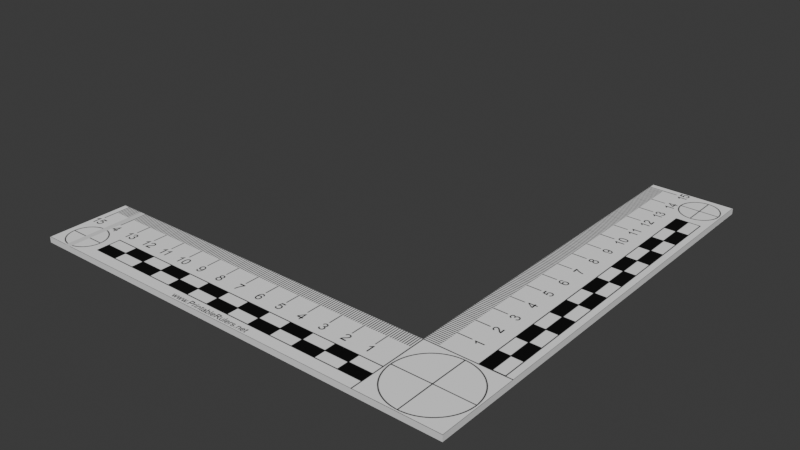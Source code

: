 # Source: evidence_ruler.blend  (saved by Blender 4.4.30; exported with 4.5.12 LTS)
import bpy
from mathutils import Matrix  # noqa: F401  (used for matrix-valued properties, if any)

bpy.ops.wm.read_factory_settings(use_empty=True)
scene = bpy.context.scene
scene.name = 'Scene'

# ---- collections
col_collection = bpy.data.collections.new('Collection'); scene.collection.children.link(col_collection)

# ---- images (referenced by path relative to the original .blend; pixels are not part of the script)
import os
ASSET_DIR = os.environ.get("B2B_ASSET_DIR", "")  # directory of the original .blend (textures are referenced by path, not embedded)
HERE = os.path.dirname(os.path.abspath(__file__))  # packed textures are extracted next to this script under _unpacked/

def load_image(name, relpath, width, height, colorspace="sRGB"):
    """Load a texture the original file referenced (path relative to the .blend, or extracted next to this script)."""
    p = next((c for c in (os.path.join(HERE, relpath), os.path.join(ASSET_DIR, relpath)) if relpath and os.path.exists(c)), "")
    if p:
        img = bpy.data.images.load(p, check_existing=True)
        img.name = name
    else:  # same state as the original file: an image datablock whose file is absent (Cycles renders it pink)
        img = bpy.data.images.new(name, width, height)
        img.source = "FILE"
        img.filepath = "//" + (relpath or name)
    img.colorspace_settings.name = colorspace
    return img
img_evidence_ruler_t = load_image('Evidence Ruler_t', '_unpacked/Evidence_Ruler_t.1eb73201.png', 1024, 1024, 'sRGB')

# ---- materials (node trees are filled in below, after node groups)
mat_evidence_ruler = bpy.data.materials.new('Evidence Ruler')

# ---- material node trees
mat_evidence_ruler.use_nodes = True; mat_evidence_ruler.node_tree.nodes.clear()
_N = mat_evidence_ruler.node_tree.nodes; _L = mat_evidence_ruler.node_tree.links
n0 = _N.new('ShaderNodeBsdfPrincipled'); n0.name = 'Principled BSDF'; n0.location = (10, 300)
n1 = _N.new('ShaderNodeOutputMaterial'); n1.name = 'Material Output'; n1.location = (300, 300)
n2 = _N.new('ShaderNodeTexImage'); n2.name = 'Image Texture'; n2.location = (-270, 260)
n2.image = img_evidence_ruler_t
n3 = _N.new('ShaderNodeMapping'); n3.name = 'Mapping'; n3.location = (-450, 260)
n4 = _N.new('ShaderNodeTexCoord'); n4.name = 'Texture Coordinate'; n4.location = (-630, 260)
_L.new(n0.outputs[0], n1.inputs[0])
_L.new(n2.outputs[0], n0.inputs[0])
_L.new(n3.outputs[0], n2.inputs[0])
_L.new(n4.outputs[2], n3.inputs[0])
n1.is_active_output = True

# ---- world
world_world = bpy.data.worlds.new('World'); scene.world = world_world
world_world.use_nodes = True; world_world.node_tree.nodes.clear()
_N = world_world.node_tree.nodes; _L = world_world.node_tree.links
n0 = _N.new('ShaderNodeOutputWorld'); n0.name = 'World Output'; n0.location = (300, 300)
n1 = _N.new('ShaderNodeBackground'); n1.name = 'Background'; n1.location = (10, 300)
n1.inputs[0].default_value = (0.05088, 0.05088, 0.05088, 1.0)
_L.new(n1.outputs[0], n0.inputs[0])
n0.is_active_output = True
world_world.color = (0.05088, 0.05088, 0.05088)
world_world.sun_shadow_jitter_overblur = 0.0

# ---- meshes
me_plane = bpy.data.meshes.new('Plane')
me_plane.from_pydata([(-0.1707, 0.01759, -0.00125), (-0.01759, 0.01759, -0.00125), (-0.01759, 0.1707, -0.00125), (-0.1707, -0.01759, -0.00125), (0.01759, -0.01759, -0.00125), (0.01759, 0.1707, -0.00125), (-0.1707, 0.01759, 0.00125), (-0.01759, 0.01759, 0.00125), (-0.01759, 0.1707, 0.00125), (-0.1707, -0.01759, 0.00125), (0.01759, -0.01759, 0.00125), (0.01759, 0.1707, 0.00125)], [], [(0, 1, 4, 3), (1, 2, 5, 4), (6, 9, 10, 7), (7, 10, 11, 8), (1, 0, 6, 7), (2, 1, 7, 8), (3, 4, 10, 9), (4, 5, 11, 10), (5, 2, 8, 11), (0, 3, 9, 6)])
_uv = me_plane.uv_layers.new(name='UVMap.001')
_uv.uv.foreach_set('vector', [0.0001, 0.1869, 0.8131, 0.1869, 0.9999, 0.0001, 0.0001, 0.0001, 0.8131, 0.1869, 0.8131, 0.9999, 0.9999, 0.9999, 0.9999, 0.0001, 0.0001, 0.1869, 0.0001, 0.0001, 0.9999, 0.0001, 0.8131, 0.1869, 0.8131, 0.1869, 0.9999, 0.0001, 0.9999, 0.9999, 0.8131, 0.9999, 0.03718, 0.1942, 0.03718, 0.8447, 0.02656, 0.8447, 0.02656, 0.1942, 0.04781, 0.1942, 0.04781, 0.8447, 0.03718, 0.8447, 0.03718, 0.1942, 0.01594, 0.1942, 0.01594, 0.9942, 0.005312, 0.9942, 0.005312, 0.1942, 0.02656, 0.1942, 0.02656, 0.9942, 0.01594, 0.9942, 0.01594, 0.1942, 0.04781, 0.8447, 0.04781, 0.9942, 0.03718, 0.9942, 0.03718, 0.8447, 0.0664, 5.013e-09, 0.0664, 0.1869, 0.05312, 0.1869, 0.05312, 4.01e-09])
me_plane.materials.append(mat_evidence_ruler)
me_plane.update()

# ---- objects
ob_evidence_ruler = bpy.data.objects.new('Evidence Ruler', me_plane)

# ---- transforms, parenting, visibility, modifiers, constraints
ob_evidence_ruler.location = (0.0, 0.0, 0.0)

# ---- collection membership
col_collection.objects.link(ob_evidence_ruler)

# ---- scene / render settings (as saved in the file)
scene.frame_start = 1; scene.frame_end = 250; scene.frame_set(1)
scene.render.engine = 'CYCLES'
scene.cycles.use_denoising = False
bpy.context.view_layer.update()

# ---- added for rendering (the .blend has no active camera and no usable light): camera, sun
cam_auto = bpy.data.cameras.new('AutoCamera')
cam_auto.lens = 50.0
cam_auto.sensor_width = 36.0
cam_auto.clip_end = 1000.0
ob_auto_camera = bpy.data.objects.new('AutoCamera', cam_auto)
scene.collection.objects.link(ob_auto_camera)
ob_auto_camera.location = (0.169804, -0.219073, 0.197076)
ob_auto_camera.rotation_euler = (1.09748, -7.21219e-08, 0.694738)
scene.camera = ob_auto_camera
light_auto_sun = bpy.data.lights.new('AutoSun', 'SUN')
light_auto_sun.energy = 3.0
light_auto_sun.angle = 0.0523599
ob_auto_sun = bpy.data.objects.new('AutoSun', light_auto_sun)
scene.collection.objects.link(ob_auto_sun)
ob_auto_sun.rotation_euler = (0.872665, 0.174533, 0.523599)
bpy.context.view_layer.update()
